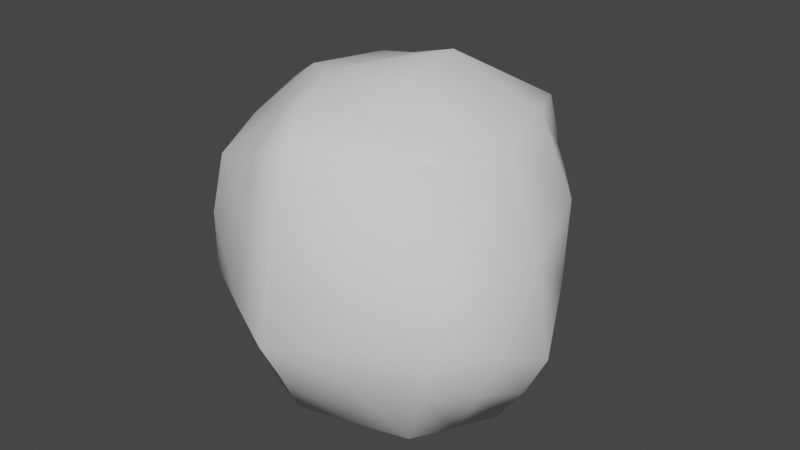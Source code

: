 # Source: 2.blend  (saved by Blender 2.80.75; exported with 4.5.12 LTS)
import bpy
from mathutils import Matrix  # noqa: F401  (used for matrix-valued properties, if any)

bpy.ops.wm.read_factory_settings(use_empty=True)
scene = bpy.context.scene
scene.name = 'Scene'

# ---- collections
col_collection = bpy.data.collections.new('Collection'); scene.collection.children.link(col_collection)

# ---- world
world_world = bpy.data.worlds.new('World'); scene.world = world_world
world_world.use_nodes = True; world_world.node_tree.nodes.clear()
_N = world_world.node_tree.nodes; _L = world_world.node_tree.links
n0 = _N.new('ShaderNodeOutputWorld'); n0.name = 'World Output'; n0.location = (300, 300)
n1 = _N.new('ShaderNodeBackground'); n1.name = 'Background'; n1.location = (10, 300)
n1.inputs[0].default_value = (0.05088, 0.05088, 0.05088, 1.0)
_L.new(n1.outputs[0], n0.inputs[0])
n0.is_active_output = True
world_world.color = (0.05088, 0.05088, 0.05088)
world_world.use_sun_shadow = False
world_world.sun_shadow_jitter_overblur = 0.0

# ---- meshes
me_cube_001 = bpy.data.meshes.new('Cube.001')
me_cube_001.from_pydata([(-1.289, -1.137, -1.176), (-1.281, -1.422, 1.101), (-1.16, 1.174, -1.251), (-1.165, 1.429, 0.8588), (1.009, -1.402, -1.148), (1.097, -1.062, 1.403), (0.801, 1.104, -1.152), (0.8076, 1.015, 1.494), (-1.488, 0.2101, -1.341), (-1.521, -0.1523, 1.486), (1.281, -0.3662, -1.354), (1.182, -0.2881, 1.421), (-0.3538, 1.316, -1.326), (-0.273, 1.432, 1.126), (-0.241, -1.592, -1.254), (-0.07704, -1.78, 1.597), (-0.5565, -0.7238, 1.904), (-0.3931, -0.2808, -1.64), (-1.377, -1.498, -0.1566), (-1.261, 1.638, -0.2964), (0.7814, 1.527, 0.1495), (1.438, -1.601, 0.08779), (1.908, -0.5309, -0.3381), (-2.178, 0.2759, -0.09572), (-0.05723, -2.21, -0.1826), (-0.4037, 1.892, -0.3282), (-1.358, -0.4416, -1.263), (-1.326, -1.543, 0.5155), (-1.426, 0.6485, 1.245), (-1.206, 1.403, -0.7841), (-0.7574, 1.244, -1.291), (0.2357, 1.154, 1.403), (0.816, 1.314, -0.5653), (1.039, 0.3126, -1.261), (1.114, -0.672, 1.387), (1.242, -1.473, -0.542), (0.3865, -1.526, -1.186), (-0.6608, -1.57, 1.315), (-1.31, 0.7013, -1.3), (-1.408, -0.8496, 1.313), (1.167, -0.8759, -1.245), (1.095, 0.3901, 1.579), (0.3321, -0.6085, 1.976), (-0.9126, 0.009178, -1.526), (1.606, -0.4201, -0.8923), (-1.836, 0.2395, -0.7262), (0.1995, 1.168, -1.281), (-0.6621, 1.465, 0.9456), (-0.7757, -1.385, -1.225), (0.4907, -1.434, 1.529), (-0.9993, -0.4283, 1.797), (0.4348, -0.4645, -1.428), (-0.3616, 0.5081, -1.507), (-0.3674, 0.3213, 1.849), (-0.3137, -1.28, 1.831), (-0.3279, -0.9738, -1.429), (-0.1432, -1.892, -0.712), (-0.372, 1.597, -0.8416), (-1.329, -1.306, -0.669), (-1.243, 1.53, 0.2925), (0.8024, 1.269, 0.829), (1.343, -1.344, 0.7291), (1.673, -0.4261, 0.5492), (-1.879, -0.007907, 0.7278), (-0.04991, -2.022, 0.6865), (-0.3012, 1.686, 0.3421), (-0.8253, 1.77, -0.3226), (0.6813, -1.92, -0.0332), (-1.789, -0.7287, -0.06447), (1.39, 0.4978, -0.1757), (-0.7056, -1.86, -0.1859), (1.706, -1.038, -0.1264), (0.1903, 1.694, -0.1148), (-1.838, 0.9158, -0.1333), (-1.51, 0.8356, -0.7601), (0.2146, 1.43, -0.7302), (1.448, -0.9102, -0.7347), (-0.7375, -1.62, -0.6955), (1.188, 0.3503, -0.7608), (-1.558, -0.5171, -0.7049), (0.5374, -1.713, -0.6092), (-0.7878, 1.501, -0.8185), (-0.7091, 1.646, 0.2598), (0.6218, -1.702, 0.7752), (-0.8321, -0.6953, -1.371), (0.3844, -1.008, 1.708), (0.2723, 0.127, 2.067), (-0.824, 0.6292, -1.422), (-1.606, -1.006, 0.7327), (1.348, 0.631, 0.6663), (0.3192, 0.3167, -1.367), (-0.9061, 0.4902, 1.712), (-0.8437, -1.008, 1.564), (0.4169, -1.009, -1.285), (-0.6765, -1.73, 0.5645), (1.538, -0.8782, 0.627), (0.2271, 1.423, 0.6266), (-1.833, 0.7005, 0.6172)], [], [(97, 28, 3, 59), (96, 31, 7, 60), (95, 34, 5, 61), (94, 37, 1, 27), (93, 40, 4, 36), (92, 39, 1, 37), (91, 28, 9, 50), (90, 33, 10, 51), (89, 41, 11, 62), (88, 39, 9, 63), (87, 52, 17, 43), (86, 53, 16, 42), (85, 54, 15, 49), (84, 55, 14, 48), (83, 49, 15, 64), (82, 47, 13, 65), (81, 66, 25, 57), (80, 67, 24, 56), (79, 68, 23, 45), (78, 69, 22, 44), (77, 70, 18, 58), (76, 71, 21, 35), (75, 72, 20, 32), (74, 73, 19, 29), (38, 74, 29, 2), (8, 45, 74, 38), (45, 23, 73, 74), (46, 75, 32, 6), (12, 57, 75, 46), (57, 25, 72, 75), (40, 76, 35, 4), (10, 44, 76, 40), (44, 22, 71, 76), (48, 77, 58, 0), (14, 56, 77, 48), (56, 24, 70, 77), (33, 78, 44, 10), (6, 32, 78, 33), (32, 20, 69, 78), (26, 79, 45, 8), (0, 58, 79, 26), (58, 18, 68, 79), (36, 80, 56, 14), (4, 35, 80, 36), (35, 21, 67, 80), (30, 81, 57, 12), (2, 29, 81, 30), (29, 19, 66, 81), (66, 82, 65, 25), (19, 59, 82, 66), (59, 3, 47, 82), (67, 83, 64, 24), (21, 61, 83, 67), (61, 5, 49, 83), (26, 84, 48, 0), (8, 43, 84, 26), (43, 17, 55, 84), (34, 85, 49, 5), (11, 42, 85, 34), (42, 16, 54, 85), (41, 86, 42, 11), (7, 31, 86, 41), (31, 13, 53, 86), (38, 87, 43, 8), (2, 30, 87, 38), (30, 12, 52, 87), (68, 88, 63, 23), (18, 27, 88, 68), (27, 1, 39, 88), (69, 89, 62, 22), (20, 60, 89, 69), (60, 7, 41, 89), (52, 90, 51, 17), (12, 46, 90, 52), (46, 6, 33, 90), (53, 91, 50, 16), (13, 47, 91, 53), (47, 3, 28, 91), (54, 92, 37, 15), (16, 50, 92, 54), (50, 9, 39, 92), (55, 93, 36, 14), (17, 51, 93, 55), (51, 10, 40, 93), (70, 94, 27, 18), (24, 64, 94, 70), (64, 15, 37, 94), (71, 95, 61, 21), (22, 62, 95, 71), (62, 11, 34, 95), (72, 96, 60, 20), (25, 65, 96, 72), (65, 13, 31, 96), (73, 97, 59, 19), (23, 63, 97, 73), (63, 9, 28, 97)])
me_cube_001.polygons.foreach_set('use_smooth', [True] * 96)
_uv = me_cube_001.uv_layers.new(name='UVMap')
_uv.uv.foreach_set('vector', [0.5625, 0.1875, 0.625, 0.1875, 0.625, 0.25, 0.5625, 0.25, 0.5625, 0.4375, 0.625, 0.4375, 0.625, 0.5, 0.5625, 0.5, 0.5625, 0.6875, 0.625, 0.6875, 0.625, 0.75, 0.5625, 0.75, 0.5625, 0.9375, 0.625, 0.9375, 0.625, 1.0, 0.5625, 1.0, 0.3125, 0.6875, 0.375, 0.6875, 0.375, 0.75, 0.3125, 0.75, 0.8125, 0.6875, 0.875, 0.6875, 0.875, 0.75, 0.8125, 0.75, 0.8125, 0.5625, 0.875, 0.5625, 0.875, 0.625, 0.8125, 0.625, 0.3125, 0.5625, 0.375, 0.5625, 0.375, 0.625, 0.3125, 0.625, 0.5625, 0.5625, 0.625, 0.5625, 0.625, 0.625, 0.5625, 0.625, 0.5625, 0.0625, 0.625, 0.0625, 0.625, 0.125, 0.5625, 0.125, 0.1875, 0.5625, 0.25, 0.5625, 0.25, 0.625, 0.1875, 0.625, 0.6875, 0.5625, 0.75, 0.5625, 0.75, 0.625, 0.6875, 0.625, 0.6875, 0.6875, 0.75, 0.6875, 0.75, 0.75, 0.6875, 0.75, 0.1875, 0.6875, 0.25, 0.6875, 0.25, 0.75, 0.1875, 0.75, 0.5625, 0.8125, 0.625, 0.8125, 0.625, 0.875, 0.5625, 0.875, 0.5625, 0.3125, 0.625, 0.3125, 0.625, 0.375, 0.5625, 0.375, 0.4375, 0.3125, 0.5, 0.3125, 0.5, 0.375, 0.4375, 0.375, 0.4375, 0.8125, 0.5, 0.8125, 0.5, 0.875, 0.4375, 0.875, 0.4375, 0.0625, 0.5, 0.0625, 0.5, 0.125, 0.4375, 0.125, 0.4375, 0.5625, 0.5, 0.5625, 0.5, 0.625, 0.4375, 0.625, 0.4375, 0.9375, 0.5, 0.9375, 0.5, 1.0, 0.4375, 1.0, 0.4375, 0.6875, 0.5, 0.6875, 0.5, 0.75, 0.4375, 0.75, 0.4375, 0.4375, 0.5, 0.4375, 0.5, 0.5, 0.4375, 0.5, 0.4375, 0.1875, 0.5, 0.1875, 0.5, 0.25, 0.4375, 0.25, 0.375, 0.1875, 0.4375, 0.1875, 0.4375, 0.25, 0.375, 0.25, 0.375, 0.125, 0.4375, 0.125, 0.4375, 0.1875, 0.375, 0.1875, 0.4375, 0.125, 0.5, 0.125, 0.5, 0.1875, 0.4375, 0.1875, 0.375, 0.4375, 0.4375, 0.4375, 0.4375, 0.5, 0.375, 0.5, 0.375, 0.375, 0.4375, 0.375, 0.4375, 0.4375, 0.375, 0.4375, 0.4375, 0.375, 0.5, 0.375, 0.5, 0.4375, 0.4375, 0.4375, 0.375, 0.6875, 0.4375, 0.6875, 0.4375, 0.75, 0.375, 0.75, 0.375, 0.625, 0.4375, 0.625, 0.4375, 0.6875, 0.375, 0.6875, 0.4375, 0.625, 0.5, 0.625, 0.5, 0.6875, 0.4375, 0.6875, 0.375, 0.9375, 0.4375, 0.9375, 0.4375, 1.0, 0.375, 1.0, 0.375, 0.875, 0.4375, 0.875, 0.4375, 0.9375, 0.375, 0.9375, 0.4375, 0.875, 0.5, 0.875, 0.5, 0.9375, 0.4375, 0.9375, 0.375, 0.5625, 0.4375, 0.5625, 0.4375, 0.625, 0.375, 0.625, 0.375, 0.5, 0.4375, 0.5, 0.4375, 0.5625, 0.375, 0.5625, 0.4375, 0.5, 0.5, 0.5, 0.5, 0.5625, 0.4375, 0.5625, 0.375, 0.0625, 0.4375, 0.0625, 0.4375, 0.125, 0.375, 0.125, 0.375, 0.0, 0.4375, 0.0, 0.4375, 0.0625, 0.375, 0.0625, 0.4375, 0.0, 0.5, 0.0, 0.5, 0.0625, 0.4375, 0.0625, 0.375, 0.8125, 0.4375, 0.8125, 0.4375, 0.875, 0.375, 0.875, 0.375, 0.75, 0.4375, 0.75, 0.4375, 0.8125, 0.375, 0.8125, 0.4375, 0.75, 0.5, 0.75, 0.5, 0.8125, 0.4375, 0.8125, 0.375, 0.3125, 0.4375, 0.3125, 0.4375, 0.375, 0.375, 0.375, 0.375, 0.25, 0.4375, 0.25, 0.4375, 0.3125, 0.375, 0.3125, 0.4375, 0.25, 0.5, 0.25, 0.5, 0.3125, 0.4375, 0.3125, 0.5, 0.3125, 0.5625, 0.3125, 0.5625, 0.375, 0.5, 0.375, 0.5, 0.25, 0.5625, 0.25, 0.5625, 0.3125, 0.5, 0.3125, 0.5625, 0.25, 0.625, 0.25, 0.625, 0.3125, 0.5625, 0.3125, 0.5, 0.8125, 0.5625, 0.8125, 0.5625, 0.875, 0.5, 0.875, 0.5, 0.75, 0.5625, 0.75, 0.5625, 0.8125, 0.5, 0.8125, 0.5625, 0.75, 0.625, 0.75, 0.625, 0.8125, 0.5625, 0.8125, 0.125, 0.6875, 0.1875, 0.6875, 0.1875, 0.75, 0.125, 0.75, 0.125, 0.625, 0.1875, 0.625, 0.1875, 0.6875, 0.125, 0.6875, 0.1875, 0.625, 0.25, 0.625, 0.25, 0.6875, 0.1875, 0.6875, 0.625, 0.6875, 0.6875, 0.6875, 0.6875, 0.75, 0.625, 0.75, 0.625, 0.625, 0.6875, 0.625, 0.6875, 0.6875, 0.625, 0.6875, 0.6875, 0.625, 0.75, 0.625, 0.75, 0.6875, 0.6875, 0.6875, 0.625, 0.5625, 0.6875, 0.5625, 0.6875, 0.625, 0.625, 0.625, 0.625, 0.5, 0.6875, 0.5, 0.6875, 0.5625, 0.625, 0.5625, 0.6875, 0.5, 0.75, 0.5, 0.75, 0.5625, 0.6875, 0.5625, 0.125, 0.5625, 0.1875, 0.5625, 0.1875, 0.625, 0.125, 0.625, 0.125, 0.5, 0.1875, 0.5, 0.1875, 0.5625, 0.125, 0.5625, 0.1875, 0.5, 0.25, 0.5, 0.25, 0.5625, 0.1875, 0.5625, 0.5, 0.0625, 0.5625, 0.0625, 0.5625, 0.125, 0.5, 0.125, 0.5, 0.0, 0.5625, 0.0, 0.5625, 0.0625, 0.5, 0.0625, 0.5625, 0.0, 0.625, 0.0, 0.625, 0.0625, 0.5625, 0.0625, 0.5, 0.5625, 0.5625, 0.5625, 0.5625, 0.625, 0.5, 0.625, 0.5, 0.5, 0.5625, 0.5, 0.5625, 0.5625, 0.5, 0.5625, 0.5625, 0.5, 0.625, 0.5, 0.625, 0.5625, 0.5625, 0.5625, 0.25, 0.5625, 0.3125, 0.5625, 0.3125, 0.625, 0.25, 0.625, 0.25, 0.5, 0.3125, 0.5, 0.3125, 0.5625, 0.25, 0.5625, 0.3125, 0.5, 0.375, 0.5, 0.375, 0.5625, 0.3125, 0.5625, 0.75, 0.5625, 0.8125, 0.5625, 0.8125, 0.625, 0.75, 0.625, 0.75, 0.5, 0.8125, 0.5, 0.8125, 0.5625, 0.75, 0.5625, 0.8125, 0.5, 0.875, 0.5, 0.875, 0.5625, 0.8125, 0.5625, 0.75, 0.6875, 0.8125, 0.6875, 0.8125, 0.75, 0.75, 0.75, 0.75, 0.625, 0.8125, 0.625, 0.8125, 0.6875, 0.75, 0.6875, 0.8125, 0.625, 0.875, 0.625, 0.875, 0.6875, 0.8125, 0.6875, 0.25, 0.6875, 0.3125, 0.6875, 0.3125, 0.75, 0.25, 0.75, 0.25, 0.625, 0.3125, 0.625, 0.3125, 0.6875, 0.25, 0.6875, 0.3125, 0.625, 0.375, 0.625, 0.375, 0.6875, 0.3125, 0.6875, 0.5, 0.9375, 0.5625, 0.9375, 0.5625, 1.0, 0.5, 1.0, 0.5, 0.875, 0.5625, 0.875, 0.5625, 0.9375, 0.5, 0.9375, 0.5625, 0.875, 0.625, 0.875, 0.625, 0.9375, 0.5625, 0.9375, 0.5, 0.6875, 0.5625, 0.6875, 0.5625, 0.75, 0.5, 0.75, 0.5, 0.625, 0.5625, 0.625, 0.5625, 0.6875, 0.5, 0.6875, 0.5625, 0.625, 0.625, 0.625, 0.625, 0.6875, 0.5625, 0.6875, 0.5, 0.4375, 0.5625, 0.4375, 0.5625, 0.5, 0.5, 0.5, 0.5, 0.375, 0.5625, 0.375, 0.5625, 0.4375, 0.5, 0.4375, 0.5625, 0.375, 0.625, 0.375, 0.625, 0.4375, 0.5625, 0.4375, 0.5, 0.1875, 0.5625, 0.1875, 0.5625, 0.25, 0.5, 0.25, 0.5, 0.125, 0.5625, 0.125, 0.5625, 0.1875, 0.5, 0.1875, 0.5625, 0.125, 0.625, 0.125, 0.625, 0.1875, 0.5625, 0.1875])
me_cube_001.use_remesh_preserve_volume = False
me_cube_001.use_remesh_preserve_attributes = False
me_cube_001.use_mirror_vertex_groups = False
me_cube_001.update()

# ---- objects
ob_cube = bpy.data.objects.new('Cube', me_cube_001)

# ---- transforms, parenting, visibility, modifiers, constraints
ob_cube.location = (0.0, 0.0, 0.0)
ob_cube.lineart.crease_threshold = 0.0

# ---- collection membership
col_collection.objects.link(ob_cube)

# ---- scene / render settings (as saved in the file)
scene.frame_start = 1; scene.frame_end = 250; scene.frame_set(1)
scene.render.engine = 'BLENDER_EEVEE_NEXT'
scene.cycles.use_denoising = False
scene.cycles.samples = 128
scene.cycles.sampling_pattern = 'TABULATED_SOBOL'
scene.cycles.use_adaptive_sampling = False
scene.cycles.use_light_tree = False
scene.view_settings.view_transform = 'Filmic'
bpy.context.view_layer.update()

# ---- added for rendering (the .blend has no active camera and no usable light): camera, sun
cam_auto = bpy.data.cameras.new('AutoCamera')
cam_auto.lens = 50.0
cam_auto.sensor_width = 36.0
cam_auto.clip_end = 1000.0
ob_auto_camera = bpy.data.objects.new('AutoCamera', cam_auto)
scene.collection.objects.link(ob_auto_camera)
ob_auto_camera.location = (6.22598, -7.79195, 5.30217)
ob_auto_camera.rotation_euler = (1.09748, -7.21219e-08, 0.694738)
scene.camera = ob_auto_camera
light_auto_sun = bpy.data.lights.new('AutoSun', 'SUN')
light_auto_sun.energy = 3.0
light_auto_sun.angle = 0.0523599
ob_auto_sun = bpy.data.objects.new('AutoSun', light_auto_sun)
scene.collection.objects.link(ob_auto_sun)
ob_auto_sun.rotation_euler = (0.872665, 0.174533, 0.523599)
bpy.context.view_layer.update()
